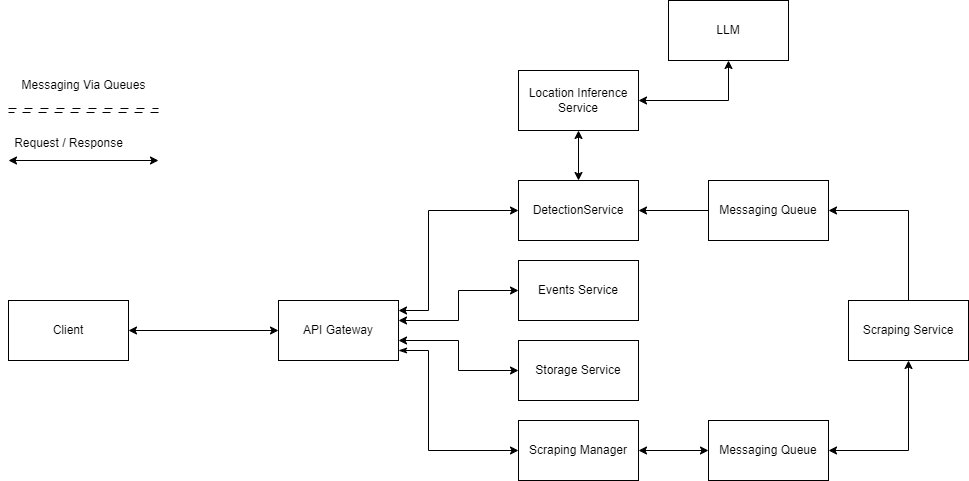

The diagram above was exported from draw.io. Its source (the exported page's mxGraphModel, read from the mxfile embedded in the PNG):
<mxGraphModel dx="1630" dy="503" grid="1" gridSize="10" guides="1" tooltips="1" connect="1" arrows="1" fold="1" page="1" pageScale="1" pageWidth="850" pageHeight="1100" math="0" shadow="0">
  <root>
    <mxCell id="0" />
    <mxCell id="1" parent="0" />
    <mxCell id="LSG_4xCFDfUyTqu30dFw-18" style="edgeStyle=orthogonalEdgeStyle;rounded=0;orthogonalLoop=1;jettySize=auto;html=1;entryX=1;entryY=0.5;entryDx=0;entryDy=0;" parent="1" source="LSG_4xCFDfUyTqu30dFw-1" target="LSG_4xCFDfUyTqu30dFw-2" edge="1">
      <mxGeometry relative="1" as="geometry">
        <Array as="points">
          <mxPoint x="640" y="230" />
        </Array>
      </mxGeometry>
    </mxCell>
    <mxCell id="LSG_4xCFDfUyTqu30dFw-19" style="edgeStyle=orthogonalEdgeStyle;rounded=0;orthogonalLoop=1;jettySize=auto;html=1;exitX=0.5;exitY=1;exitDx=0;exitDy=0;entryX=1;entryY=0.5;entryDx=0;entryDy=0;startArrow=classic;startFill=1;" parent="1" source="LSG_4xCFDfUyTqu30dFw-1" target="LSG_4xCFDfUyTqu30dFw-20" edge="1">
      <mxGeometry relative="1" as="geometry" />
    </mxCell>
    <mxCell id="LSG_4xCFDfUyTqu30dFw-1" value="Scraping Service" style="rounded=0;whiteSpace=wrap;html=1;" parent="1" vertex="1">
      <mxGeometry x="580" y="320" width="120" height="60" as="geometry" />
    </mxCell>
    <mxCell id="LSG_4xCFDfUyTqu30dFw-17" style="edgeStyle=orthogonalEdgeStyle;rounded=0;orthogonalLoop=1;jettySize=auto;html=1;exitX=0;exitY=0.5;exitDx=0;exitDy=0;" parent="1" source="LSG_4xCFDfUyTqu30dFw-2" target="LSG_4xCFDfUyTqu30dFw-3" edge="1">
      <mxGeometry relative="1" as="geometry" />
    </mxCell>
    <mxCell id="LSG_4xCFDfUyTqu30dFw-2" value="Messaging Queue" style="rounded=0;whiteSpace=wrap;html=1;" parent="1" vertex="1">
      <mxGeometry x="440" y="200" width="120" height="60" as="geometry" />
    </mxCell>
    <mxCell id="LSG_4xCFDfUyTqu30dFw-15" style="edgeStyle=orthogonalEdgeStyle;rounded=0;orthogonalLoop=1;jettySize=auto;html=1;entryX=0.5;entryY=1;entryDx=0;entryDy=0;startArrow=classic;startFill=1;" parent="1" source="LSG_4xCFDfUyTqu30dFw-3" target="LSG_4xCFDfUyTqu30dFw-4" edge="1">
      <mxGeometry relative="1" as="geometry" />
    </mxCell>
    <mxCell id="LSG_4xCFDfUyTqu30dFw-3" value="DetectionService" style="rounded=0;whiteSpace=wrap;html=1;" parent="1" vertex="1">
      <mxGeometry x="250" y="200" width="120" height="60" as="geometry" />
    </mxCell>
    <mxCell id="LSG_4xCFDfUyTqu30dFw-16" style="edgeStyle=orthogonalEdgeStyle;rounded=0;orthogonalLoop=1;jettySize=auto;html=1;startArrow=classic;startFill=1;" parent="1" source="LSG_4xCFDfUyTqu30dFw-4" target="LSG_4xCFDfUyTqu30dFw-5" edge="1">
      <mxGeometry relative="1" as="geometry" />
    </mxCell>
    <mxCell id="LSG_4xCFDfUyTqu30dFw-4" value="Location Inference Service" style="rounded=0;whiteSpace=wrap;html=1;" parent="1" vertex="1">
      <mxGeometry x="250" y="90" width="120" height="60" as="geometry" />
    </mxCell>
    <mxCell id="LSG_4xCFDfUyTqu30dFw-5" value="LLM" style="rounded=0;whiteSpace=wrap;html=1;" parent="1" vertex="1">
      <mxGeometry x="400" y="20" width="120" height="60" as="geometry" />
    </mxCell>
    <mxCell id="LSG_4xCFDfUyTqu30dFw-6" value="Scraping Manager" style="rounded=0;whiteSpace=wrap;html=1;" parent="1" vertex="1">
      <mxGeometry x="250" y="440" width="120" height="60" as="geometry" />
    </mxCell>
    <mxCell id="LSG_4xCFDfUyTqu30dFw-7" value="Storage Service" style="rounded=0;whiteSpace=wrap;html=1;" parent="1" vertex="1">
      <mxGeometry x="250" y="360" width="120" height="60" as="geometry" />
    </mxCell>
    <mxCell id="LSG_4xCFDfUyTqu30dFw-8" value="Events Service" style="rounded=0;whiteSpace=wrap;html=1;" parent="1" vertex="1">
      <mxGeometry x="250" y="280" width="120" height="60" as="geometry" />
    </mxCell>
    <mxCell id="LSG_4xCFDfUyTqu30dFw-10" style="edgeStyle=orthogonalEdgeStyle;rounded=0;orthogonalLoop=1;jettySize=auto;html=1;startArrow=classic;startFill=1;" parent="1" source="LSG_4xCFDfUyTqu30dFw-9" target="LSG_4xCFDfUyTqu30dFw-3" edge="1">
      <mxGeometry relative="1" as="geometry">
        <Array as="points">
          <mxPoint x="160" y="330" />
          <mxPoint x="160" y="230" />
        </Array>
      </mxGeometry>
    </mxCell>
    <mxCell id="LSG_4xCFDfUyTqu30dFw-12" style="edgeStyle=orthogonalEdgeStyle;rounded=0;orthogonalLoop=1;jettySize=auto;html=1;startArrow=classic;startFill=1;" parent="1" source="LSG_4xCFDfUyTqu30dFw-9" target="LSG_4xCFDfUyTqu30dFw-8" edge="1">
      <mxGeometry relative="1" as="geometry">
        <Array as="points">
          <mxPoint x="190" y="340" />
          <mxPoint x="190" y="310" />
        </Array>
      </mxGeometry>
    </mxCell>
    <mxCell id="LSG_4xCFDfUyTqu30dFw-13" style="edgeStyle=orthogonalEdgeStyle;rounded=0;orthogonalLoop=1;jettySize=auto;html=1;entryX=0;entryY=0.5;entryDx=0;entryDy=0;startArrow=classic;startFill=1;" parent="1" source="LSG_4xCFDfUyTqu30dFw-9" target="LSG_4xCFDfUyTqu30dFw-7" edge="1">
      <mxGeometry relative="1" as="geometry">
        <Array as="points">
          <mxPoint x="190" y="360" />
          <mxPoint x="190" y="390" />
        </Array>
      </mxGeometry>
    </mxCell>
    <mxCell id="LSG_4xCFDfUyTqu30dFw-14" style="edgeStyle=orthogonalEdgeStyle;rounded=0;orthogonalLoop=1;jettySize=auto;html=1;entryX=0;entryY=0.5;entryDx=0;entryDy=0;startArrow=classicThin;startFill=1;" parent="1" source="LSG_4xCFDfUyTqu30dFw-9" target="LSG_4xCFDfUyTqu30dFw-6" edge="1">
      <mxGeometry relative="1" as="geometry">
        <Array as="points">
          <mxPoint x="160" y="370" />
          <mxPoint x="160" y="470" />
        </Array>
      </mxGeometry>
    </mxCell>
    <mxCell id="LSG_4xCFDfUyTqu30dFw-9" value="API Gateway" style="rounded=0;whiteSpace=wrap;html=1;" parent="1" vertex="1">
      <mxGeometry x="10" y="320" width="120" height="60" as="geometry" />
    </mxCell>
    <mxCell id="LSG_4xCFDfUyTqu30dFw-21" style="edgeStyle=orthogonalEdgeStyle;rounded=0;orthogonalLoop=1;jettySize=auto;html=1;startArrow=classic;startFill=1;" parent="1" source="LSG_4xCFDfUyTqu30dFw-20" target="LSG_4xCFDfUyTqu30dFw-6" edge="1">
      <mxGeometry relative="1" as="geometry" />
    </mxCell>
    <mxCell id="LSG_4xCFDfUyTqu30dFw-20" value="Messaging Queue" style="rounded=0;whiteSpace=wrap;html=1;" parent="1" vertex="1">
      <mxGeometry x="440" y="440" width="120" height="60" as="geometry" />
    </mxCell>
    <mxCell id="tm6TdB1m0m-QRvMeUsWh-3" style="edgeStyle=orthogonalEdgeStyle;rounded=0;orthogonalLoop=1;jettySize=auto;html=1;exitX=1;exitY=0.5;exitDx=0;exitDy=0;startArrow=classic;startFill=1;" parent="1" source="tm6TdB1m0m-QRvMeUsWh-2" target="LSG_4xCFDfUyTqu30dFw-9" edge="1">
      <mxGeometry relative="1" as="geometry" />
    </mxCell>
    <mxCell id="tm6TdB1m0m-QRvMeUsWh-2" value="Client" style="rounded=0;whiteSpace=wrap;html=1;" parent="1" vertex="1">
      <mxGeometry x="-260" y="320" width="120" height="60" as="geometry" />
    </mxCell>
    <mxCell id="fwXe558Sq3FGZFaT1dpA-1" style="edgeStyle=orthogonalEdgeStyle;rounded=0;orthogonalLoop=1;jettySize=auto;html=1;exitX=1;exitY=0.5;exitDx=0;exitDy=0;startArrow=classic;startFill=1;" edge="1" parent="1">
      <mxGeometry relative="1" as="geometry">
        <mxPoint x="-260" y="180" as="sourcePoint" />
        <mxPoint x="-110" y="180" as="targetPoint" />
      </mxGeometry>
    </mxCell>
    <mxCell id="fwXe558Sq3FGZFaT1dpA-2" value="Request / Response" style="text;html=1;align=center;verticalAlign=middle;resizable=0;points=[];autosize=1;strokeColor=none;fillColor=none;" vertex="1" parent="1">
      <mxGeometry x="-265" y="148" width="130" height="30" as="geometry" />
    </mxCell>
    <mxCell id="fwXe558Sq3FGZFaT1dpA-3" style="edgeStyle=orthogonalEdgeStyle;rounded=0;orthogonalLoop=1;jettySize=auto;html=1;exitX=1;exitY=0.5;exitDx=0;exitDy=0;startArrow=classic;startFill=1;shape=link;dashed=1;dashPattern=8 8;" edge="1" parent="1">
      <mxGeometry relative="1" as="geometry">
        <mxPoint x="-260" y="130" as="sourcePoint" />
        <mxPoint x="-110" y="130" as="targetPoint" />
      </mxGeometry>
    </mxCell>
    <mxCell id="fwXe558Sq3FGZFaT1dpA-4" value="Messaging Via Queues" style="text;html=1;align=center;verticalAlign=middle;resizable=0;points=[];autosize=1;strokeColor=none;fillColor=none;" vertex="1" parent="1">
      <mxGeometry x="-260" y="90" width="150" height="30" as="geometry" />
    </mxCell>
  </root>
</mxGraphModel>